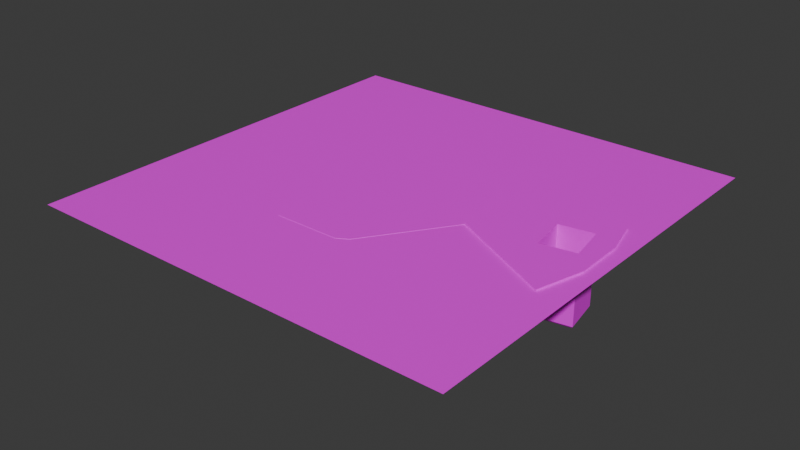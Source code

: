 # Source: SM_AgitFloor.blend  (saved by Blender 4.5.92; exported with 4.5.12 LTS)
import bpy
from mathutils import Matrix  # noqa: F401  (used for matrix-valued properties, if any)

bpy.ops.wm.read_factory_settings(use_empty=True)
scene = bpy.context.scene
scene.name = 'Scene'

# ---- collections
col_collection = bpy.data.collections.new('Collection'); scene.collection.children.link(col_collection)
col_export = bpy.data.collections.new('Export'); scene.collection.children.link(col_export)

# ---- images (referenced by path relative to the original .blend; pixels are not part of the script)
import os
ASSET_DIR = os.environ.get("B2B_ASSET_DIR", "")  # directory of the original .blend (textures are referenced by path, not embedded)
HERE = os.path.dirname(os.path.abspath(__file__))  # packed textures are extracted next to this script under _unpacked/

def load_image(name, relpath, width, height, colorspace="sRGB"):
    """Load a texture the original file referenced (path relative to the .blend, or extracted next to this script)."""
    p = next((c for c in (os.path.join(HERE, relpath), os.path.join(ASSET_DIR, relpath)) if relpath and os.path.exists(c)), "")
    if p:
        img = bpy.data.images.load(p, check_existing=True)
        img.name = name
    else:  # same state as the original file: an image datablock whose file is absent (Cycles renders it pink)
        img = bpy.data.images.new(name, width, height)
        img.source = "FILE"
        img.filepath = "//" + (relpath or name)
    img.colorspace_settings.name = colorspace
    return img
img_t_agitfloor_png = load_image('T_AgitFloor.png', 'T_AgitFloor.png', 1024, 1024, 'sRGB')
img_tealgoldmarblemedallion_albedo_png = load_image('TealGoldMarbleMedallion_albedo.png', 'TealGoldMarbleMedallion_albedo.png', 1024, 1024, 'sRGB')

# ---- materials (node trees are filled in below, after node groups)
mat_m_agitfloor = bpy.data.materials.new('M_AgitFloor')
mat_m_agitfloorhall = bpy.data.materials.new('M_AgitFloorHall')

# ---- material node trees
mat_m_agitfloor.use_nodes = True; mat_m_agitfloor.node_tree.nodes.clear()
_N = mat_m_agitfloor.node_tree.nodes; _L = mat_m_agitfloor.node_tree.links
n0 = _N.new('ShaderNodeBsdfPrincipled'); n0.name = 'Principled BSDF'; n0.location = (-200, 100)
n1 = _N.new('ShaderNodeOutputMaterial'); n1.name = 'Material Output'; n1.location = (200, 100)
n2 = _N.new('ShaderNodeTexImage'); n2.name = 'Image Texture'; n2.location = (-490, 80)
n2.image = img_t_agitfloor_png
_L.new(n0.outputs[0], n1.inputs[0])
_L.new(n2.outputs[0], n0.inputs[0])
n1.is_active_output = True
mat_m_agitfloorhall.use_nodes = True; mat_m_agitfloorhall.node_tree.nodes.clear()
_N = mat_m_agitfloorhall.node_tree.nodes; _L = mat_m_agitfloorhall.node_tree.links
n0 = _N.new('ShaderNodeBsdfPrincipled'); n0.name = 'Principled BSDF'; n0.location = (-200, 100)
n1 = _N.new('ShaderNodeOutputMaterial'); n1.name = 'Material Output'; n1.location = (200, 100)
n2 = _N.new('ShaderNodeTexImage'); n2.name = 'Image Texture'; n2.location = (-490, 80)
n2.image = img_tealgoldmarblemedallion_albedo_png
_L.new(n0.outputs[0], n1.inputs[0])
_L.new(n2.outputs[0], n0.inputs[0])
n1.is_active_output = True

# ---- world
world_world = bpy.data.worlds.new('World'); scene.world = world_world
world_world.use_nodes = True; world_world.node_tree.nodes.clear()
_N = world_world.node_tree.nodes; _L = world_world.node_tree.links
n0 = _N.new('ShaderNodeOutputWorld'); n0.name = 'World Output'; n0.location = (200, 100)
n1 = _N.new('ShaderNodeBackground'); n1.name = 'Background'; n1.location = (-200, 100)
n1.inputs[0].default_value = (0.05088, 0.05088, 0.05088, 1.0)
_L.new(n1.outputs[0], n0.inputs[0])
n0.is_active_output = True
world_world.color = (0.05088, 0.05088, 0.05088)
world_world.sun_shadow_jitter_overblur = 0.0

# ---- meshes
me_plane = bpy.data.meshes.new('Plane')
me_plane.from_pydata([(-9.083, -8.963, -0.04596), (8.917, -8.963, -0.04596), (-9.083, 9.037, -0.04596), (8.917, 9.037, -0.04596), (7.91, 2.664, -0.04596), (3.477, 1.553, -0.04596), (7.818, -2.857, -0.04596), (8.345, -0.9212, -0.04596), (8.311, 1.106, -0.04596), (3.389, -0.6081, -0.04596), (-2.07, -4.255, -0.04596), (-4.273, 0.4211, -0.04596), (-1.722, 3.686, -0.04596), (1.46, 3.672, -0.04596), (1.063, -3.996, -0.04596), (0.61, -4.256, -0.04596)], [], [(0, 1, 7, 6, 9, 14, 15, 10), (10, 11, 12, 13, 5, 4, 8, 7, 1, 3, 2, 0), (10, 15, 14, 9, 5, 13, 12, 11)])
_uv = me_plane.uv_layers.new(name='UVMap')
_uv.uv.foreach_set('vector', [0.0, 0.0, 1.0, 0.0, 0.9682, 0.4468, 0.9389, 0.3392, 0.6929, 0.4642, 0.5636, 0.276, 0.5385, 0.2615, 0.3896, 0.2615, 0.3896, 0.2615, 0.2672, 0.5213, 0.4089, 0.7027, 0.5857, 0.7019, 0.6978, 0.5842, 0.944, 0.646, 0.9663, 0.5594, 0.9682, 0.4468, 1.0, 0.0, 1.0, 1.0, 0.0, 1.0, 0.0, 0.0, 0.3896, 0.2615, 0.5385, 0.2615, 0.5636, 0.276, 0.6929, 0.4642, 0.6978, 0.5842, 0.5857, 0.7019, 0.4089, 0.7027, 0.2672, 0.5213])
me_plane.materials.append(mat_m_agitfloor)
me_plane.materials.append(mat_m_agitfloorhall)
me_plane.update()
me_plane_001 = bpy.data.meshes.new('Plane.001')
me_plane_001.from_pydata([(7.91, 2.664, -0.04596), (3.477, 1.553, -0.04596), (3.374, -0.6004, -0.04596), (7.818, -2.857, -0.04596), (8.345, -0.9212, -0.04596), (8.311, 1.106, -0.04596), (5.902, 1.364, -0.04596), (6.159, -0.2519, -0.04596), (7.6, -0.003295, -0.04596), (7.315, 1.589, -0.04596), (7.91, 2.664, 0.02498), (3.477, 1.553, 0.02498), (3.374, -0.6004, 0.02498), (7.818, -2.857, 0.02498), (8.345, -0.9212, 0.02498), (8.311, 1.106, 0.02498), (5.902, 1.364, 0.02498), (6.159, -0.2519, 0.02498), (7.6, -0.003295, 0.02498), (7.315, 1.589, 0.02498)], [], [(2, 1, 6, 7, 8, 4, 3), (1, 0, 5, 4, 8, 9, 6), (12, 13, 14, 18, 17, 16, 11), (11, 16, 19, 18, 14, 15, 10), (4, 5, 15, 14), (1, 2, 12, 11), (9, 8, 18, 19), (5, 0, 10, 15), (2, 3, 13, 12), (6, 9, 19, 16), (7, 6, 16, 17), (3, 4, 14, 13), (0, 1, 11, 10), (8, 7, 17, 18)])
_uv = me_plane_001.uv_layers.new(name='UVMap')
_uv.uv.foreach_set('vector', [0.692, 0.4646, 0.6978, 0.5842, 0.8325, 0.5737, 0.8468, 0.4839, 0.9268, 0.4978, 0.9682, 0.4468, 0.9389, 0.3392, 0.6978, 0.5842, 0.944, 0.646, 0.9663, 0.5594, 0.9682, 0.4468, 0.9268, 0.4978, 0.911, 0.5862, 0.8325, 0.5737, 0.692, 0.4646, 0.9389, 0.3392, 0.9682, 0.4468, 0.9268, 0.4978, 0.8468, 0.4839, 0.8325, 0.5737, 0.6978, 0.5842, 0.6978, 0.5842, 0.8325, 0.5737, 0.911, 0.5862, 0.9268, 0.4978, 0.9682, 0.4468, 0.9663, 0.5594, 0.944, 0.646, 0.9682, 0.4468, 0.9663, 0.5594, 0.9663, 0.5594, 0.9682, 0.4468, 0.6978, 0.5842, 0.692, 0.4646, 0.692, 0.4646, 0.6978, 0.5842, 0.911, 0.5862, 0.9268, 0.4978, 0.9268, 0.4978, 0.911, 0.5862, 0.9663, 0.5594, 0.944, 0.646, 0.944, 0.646, 0.9663, 0.5594, 0.692, 0.4646, 0.9389, 0.3392, 0.9389, 0.3392, 0.692, 0.4646, 0.8325, 0.5737, 0.911, 0.5862, 0.911, 0.5862, 0.8325, 0.5737, 0.8468, 0.4839, 0.8325, 0.5737, 0.8325, 0.5737, 0.8468, 0.4839, 0.9389, 0.3392, 0.9682, 0.4468, 0.9682, 0.4468, 0.9389, 0.3392, 0.944, 0.646, 0.6978, 0.5842, 0.6978, 0.5842, 0.944, 0.646, 0.9268, 0.4978, 0.8468, 0.4839, 0.8468, 0.4839, 0.9268, 0.4978])
me_plane_001.materials.append(mat_m_agitfloor)
me_plane_001.update()
me_plane_002 = bpy.data.meshes.new('Plane.002')
me_plane_002.from_pydata([(5.902, 1.364, -0.04596), (6.159, -0.2519, -0.04596), (7.6, -0.003295, -0.04596), (7.315, 1.589, -0.04596), (5.999, 1.284, -2.94), (6.227, -0.1444, -2.94), (7.501, 0.07535, -2.94), (7.249, 1.483, -2.94), (7.6, -0.003295, -2.837), (6.159, -0.2519, -2.837), (7.315, 1.589, -2.837), (5.902, 1.364, -2.837)], [], [(9, 8, 6, 5), (8, 10, 7, 6), (11, 9, 5, 4), (10, 11, 4, 7), (3, 0, 11, 10), (0, 1, 9, 11), (2, 3, 10, 8), (1, 2, 8, 9)])
_uv = me_plane_002.uv_layers.new(name='UVMap')
_uv.uv.foreach_set('vector', [0.8468, 0.4839, 0.9268, 0.4978, 0.9268, 0.4978, 0.8468, 0.4839, 0.9268, 0.4978, 0.911, 0.5862, 0.911, 0.5862, 0.9268, 0.4978, 0.8325, 0.5737, 0.8468, 0.4839, 0.8468, 0.4839, 0.8325, 0.5737, 0.911, 0.5862, 0.8325, 0.5737, 0.8325, 0.5737, 0.911, 0.5862, 0.911, 0.5862, 0.8325, 0.5737, 0.8325, 0.5737, 0.911, 0.5862, 0.8325, 0.5737, 0.8468, 0.4839, 0.8468, 0.4839, 0.8325, 0.5737, 0.9268, 0.4978, 0.911, 0.5862, 0.911, 0.5862, 0.9268, 0.4978, 0.8468, 0.4839, 0.9268, 0.4978, 0.9268, 0.4978, 0.8468, 0.4839])
me_plane_002.materials.append(mat_m_agitfloor)
me_plane_002.update()
me_plane_003 = bpy.data.meshes.new('Plane.003')
me_plane_003.from_pydata([(3.477, 1.553, -0.04596), (3.389, -0.6081, -0.04596), (-2.07, -4.255, -0.04596), (-4.273, 0.4211, -0.04596), (-1.722, 3.686, -0.04596), (1.46, 3.672, -0.04596), (1.063, -3.996, -0.04596), (0.61, -4.256, -0.04596), (3.475, 1.562, -0.03587), (3.387, -0.5996, -0.03587), (-2.072, -4.247, -0.03587), (-4.275, 0.4297, -0.03587), (-1.723, 3.694, -0.03587), (1.459, 3.68, -0.03587), (1.061, -3.987, -0.03587), (0.6083, -4.248, -0.03587)], [], [(2, 3, 4, 5, 0, 1, 6, 7), (10, 15, 14, 9, 8, 13, 12, 11), (3, 2, 10, 11), (7, 6, 14, 15), (0, 5, 13, 8), (4, 3, 11, 12), (1, 0, 8, 9), (2, 7, 15, 10), (6, 1, 9, 14), (5, 4, 12, 13)])
me_plane_003.polygons.foreach_set('material_index', [0, 1, 0, 0, 0, 0, 0, 0, 0, 0])
_uv = me_plane_003.uv_layers.new(name='UVMap')
_uv.uv.foreach_set('vector', [0.3896, 0.2615, 0.2672, 0.5213, 0.4089, 0.7027, 0.5857, 0.7019, 0.6978, 0.5842, 0.6929, 0.4642, 0.5636, 0.276, 0.5385, 0.2615, 0.2826, 0.02751, 0.603, 0.02739, 0.6571, 0.05855, 0.9353, 0.4636, 0.9458, 0.722, 0.7047, 0.9753, 0.3242, 0.977, 0.01915, 0.5867, 0.2672, 0.5213, 0.3896, 0.2615, 0.3896, 0.2615, 0.2672, 0.5213, 0.5385, 0.2615, 0.5636, 0.276, 0.5636, 0.276, 0.5385, 0.2615, 0.6978, 0.5842, 0.5857, 0.7019, 0.5857, 0.7019, 0.6978, 0.5842, 0.4089, 0.7027, 0.2672, 0.5213, 0.2672, 0.5213, 0.4089, 0.7027, 0.6929, 0.4642, 0.6978, 0.5842, 0.6978, 0.5842, 0.6929, 0.4642, 0.3896, 0.2615, 0.5385, 0.2615, 0.5385, 0.2615, 0.3896, 0.2615, 0.5636, 0.276, 0.6929, 0.4642, 0.6929, 0.4642, 0.5636, 0.276, 0.5857, 0.7019, 0.4089, 0.7027, 0.4089, 0.7027, 0.5857, 0.7019])
me_plane_003.materials.append(mat_m_agitfloor)
me_plane_003.materials.append(mat_m_agitfloorhall)
me_plane_003.update()

# ---- objects
ob_sm_agitfloorrest = bpy.data.objects.new('SM_AgitFloorRest', me_plane)
ob_sm_agitfloorvaultroom = bpy.data.objects.new('SM_AgitFloorVaultRoom', me_plane_001)
ob_sm_agitfloorvaultroom_shaft = bpy.data.objects.new('SM_AgitFloorVaultRoom.Shaft', me_plane_002)
ob_sm_agitfloorhall = bpy.data.objects.new('SM_AgitFloorHall', me_plane_003)

# ---- transforms, parenting, visibility, modifiers, constraints
ob_sm_agitfloorrest.location = (0.0, 0.0, 0.0)
ob_sm_agitfloorvaultroom.location = (0.0, 0.0, 0.0)
ob_sm_agitfloorvaultroom_shaft.location = (0.0, 0.0, 0.0)
ob_sm_agitfloorhall.location = (0.0, 0.0, 0.0)

# ---- collection membership
col_export.objects.link(ob_sm_agitfloorrest)
col_export.objects.link(ob_sm_agitfloorvaultroom)
col_export.objects.link(ob_sm_agitfloorvaultroom_shaft)
col_export.objects.link(ob_sm_agitfloorhall)

# ---- scene / render settings (as saved in the file)
scene.frame_start = 1; scene.frame_end = 250; scene.frame_set(1)
scene.render.engine = 'BLENDER_EEVEE_NEXT'
bpy.context.view_layer.update()

# ---- added for rendering (the .blend has no active camera and no usable light): camera, sun
cam_auto = bpy.data.cameras.new('AutoCamera')
cam_auto.lens = 50.0
cam_auto.sensor_width = 36.0
cam_auto.clip_end = 1000.0
ob_auto_camera = bpy.data.objects.new('AutoCamera', cam_auto)
scene.collection.objects.link(ob_auto_camera)
ob_auto_camera.location = (23.6289, -28.4169, 17.5116)
ob_auto_camera.rotation_euler = (1.09748, -7.21219e-08, 0.694738)
scene.camera = ob_auto_camera
light_auto_sun = bpy.data.lights.new('AutoSun', 'SUN')
light_auto_sun.energy = 3.0
light_auto_sun.angle = 0.0523599
ob_auto_sun = bpy.data.objects.new('AutoSun', light_auto_sun)
scene.collection.objects.link(ob_auto_sun)
ob_auto_sun.rotation_euler = (0.872665, 0.174533, 0.523599)
bpy.context.view_layer.update()
